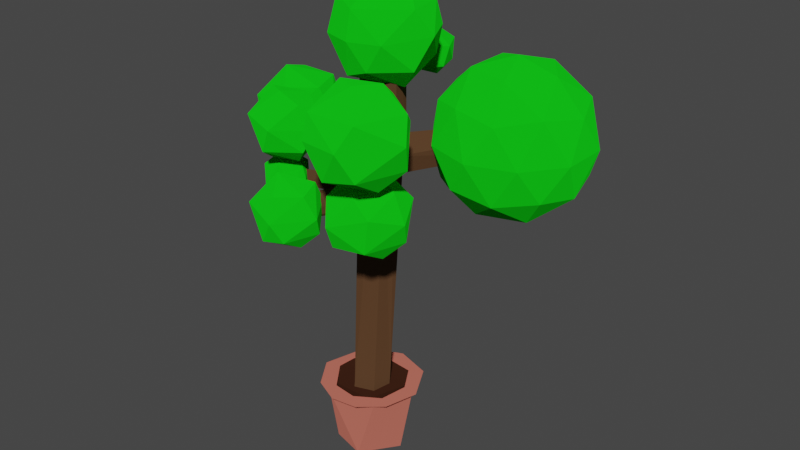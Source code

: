 # Source: bigtree.blend  (saved by Blender 2.82.7; exported with 4.5.12 LTS)
import bpy
from mathutils import Matrix  # noqa: F401  (used for matrix-valued properties, if any)

bpy.ops.wm.read_factory_settings(use_empty=True)
scene = bpy.context.scene
scene.name = 'Scene'

# ---- collections
col_collection = bpy.data.collections.new('Collection'); scene.collection.children.link(col_collection)

# ---- materials (node trees are filled in below, after node groups)
mat_bark = bpy.data.materials.new('Bark')
mat_bark.use_transparent_shadow = False
mat_pot = bpy.data.materials.new('Pot')
mat_pot.use_transparent_shadow = False
mat_dirt = bpy.data.materials.new('Dirt')
mat_dirt.use_transparent_shadow = False
mat_leaves = bpy.data.materials.new('Leaves')
mat_leaves.use_transparent_shadow = False

# ---- material node trees
mat_bark.use_nodes = True; mat_bark.node_tree.nodes.clear()
_N = mat_bark.node_tree.nodes; _L = mat_bark.node_tree.links
n0 = _N.new('ShaderNodeOutputMaterial'); n0.name = 'Material Output'; n0.location = (300, 300)
n1 = _N.new('ShaderNodeBsdfDiffuse'); n1.name = 'Diffuse BSDF'; n1.location = (10, 300)
n1.inputs[0].default_value = (0.09463, 0.04687, 0.02288, 1.0)
n1.inputs[1].default_value = 0.5
_L.new(n1.outputs[0], n0.inputs[0])
n0.is_active_output = True
mat_pot.use_nodes = True; mat_pot.node_tree.nodes.clear()
_N = mat_pot.node_tree.nodes; _L = mat_pot.node_tree.links
n0 = _N.new('ShaderNodeOutputMaterial'); n0.name = 'Material Output'; n0.location = (300, 300)
n1 = _N.new('ShaderNodeBsdfDiffuse'); n1.name = 'Diffuse BSDF'; n1.location = (10, 300)
n1.inputs[0].default_value = (0.4672, 0.1278, 0.09348, 1.0)
n1.inputs[1].default_value = 0.5
_L.new(n1.outputs[0], n0.inputs[0])
n0.is_active_output = True
mat_dirt.use_nodes = True; mat_dirt.node_tree.nodes.clear()
_N = mat_dirt.node_tree.nodes; _L = mat_dirt.node_tree.links
n0 = _N.new('ShaderNodeOutputMaterial'); n0.name = 'Material Output'; n0.location = (300, 300)
n1 = _N.new('ShaderNodeBsdfDiffuse'); n1.name = 'Diffuse BSDF'; n1.location = (10, 300)
n1.inputs[0].default_value = (0.03968, 0.01406, 0.007261, 1.0)
n1.inputs[1].default_value = 0.5
_L.new(n1.outputs[0], n0.inputs[0])
n0.is_active_output = True
mat_leaves.use_nodes = True; mat_leaves.node_tree.nodes.clear()
_N = mat_leaves.node_tree.nodes; _L = mat_leaves.node_tree.links
n0 = _N.new('ShaderNodeOutputMaterial'); n0.name = 'Material Output'; n0.location = (300, 300)
n1 = _N.new('ShaderNodeBsdfDiffuse'); n1.name = 'Diffuse BSDF'; n1.location = (10, 300)
n1.inputs[0].default_value = (0.005756, 0.5926, 0.0087, 1.0)
n1.inputs[1].default_value = 0.5
_L.new(n1.outputs[0], n0.inputs[0])
n0.is_active_output = True

# ---- world
world_world = bpy.data.worlds.new('World'); scene.world = world_world
world_world.use_nodes = True; world_world.node_tree.nodes.clear()
_N = world_world.node_tree.nodes; _L = world_world.node_tree.links
n0 = _N.new('ShaderNodeOutputWorld'); n0.name = 'World Output'; n0.location = (300, 300)
n1 = _N.new('ShaderNodeBackground'); n1.name = 'Background'; n1.location = (10, 300)
n1.inputs[0].default_value = (0.05088, 0.05088, 0.05088, 1.0)
_L.new(n1.outputs[0], n0.inputs[0])
n0.is_active_output = True
world_world.color = (0.05088, 0.05088, 0.05088)
world_world.use_sun_shadow = False
world_world.sun_shadow_jitter_overblur = 0.0

# ---- meshes
me_tree = bpy.data.meshes.new('Tree')
me_tree.from_pydata([(0.3151, -0.2728, 1.354), (-0.4341, 0.1468, 1.354), (0.03417, 0.4104, 1.354), (0.3923, 0.1641, 1.354), (-0.1273, -0.4215, 1.354), (0.759, -0.01017, 9.345), (0.4149, 0.6787, 9.345), (-0.03262, -0.1703, 9.345), (-0.1082, 0.4181, 9.345), (-0.1491, -0.1762, 5.812), (0.07393, -0.3146, 6.308), (0.2804, -0.3258, 5.713), (0.4089, -0.2584, 6.112), (-0.4114, -1.998, 5.906), (-0.5674, -1.936, 6.214), (-0.1355, -2.06, 6.347), (-0.08336, -2.092, 6.011), (0.6739, 0.03461, 6.842), (0.3256, 0.6066, 6.418), (0.6551, 0.2725, 6.399), (0.4926, 0.5895, 7.138), (2.424, 1.667, 7.249), (2.026, 2.118, 6.884), (2.111, 2.055, 7.312), (2.356, 1.711, 6.845), (-0.06409, 0.5013, 8.024), (-0.03355, 0.5184, 7.388), (-0.1643, 0.1441, 7.876), (0.2096, 0.6222, 7.704), (-1.385, 1.979, 8.325), (-1.718, 1.488, 8.444), (-1.523, 1.766, 8.7), (0.003896, -0.2185, 7.464), (0.6188, -0.16, 7.84), (0.5826, -0.1814, 7.14), (1.544, -1.759, 8.31), (1.214, -1.902, 7.882), (1.64, -1.725, 7.892), (1.129, -1.932, 8.193), (-0.0469, 0.5008, 6.916), (-0.1845, 0.2165, 7.359), (-0.01883, -0.2344, 6.672), (-0.2526, 0.2162, 6.531), (-0.1529, -0.09472, 7.279), (-1.896, -0.2916, 7.376), (-1.944, -0.01224, 6.966), (-1.948, 0.3087, 7.488), (-1.972, 0.3608, 7.132), (-0.7076, -0.2486, 7.148), (-1.084, -0.219, 7.268), (-0.8265, -0.2012, 6.834), (-1.222, -0.2493, 7.008), (-0.7591, -1.235, 7.346), (-1.113, -1.236, 7.466), (-0.867, -1.193, 7.031), (-1.248, -1.192, 7.151), (0.1989, -1.041, 5.934), (0.1852, -0.9769, 6.215), (0.149, -1.3, 6.156), (1.154, -1.202, 6.358), (1.088, -1.456, 6.378), (1.172, -1.317, 6.053), (-0.3085, -0.5795, 5.993), (-0.1833, -0.1316, 6.088), (-1.184, -1.293, 6.242), (-1.184, -0.9244, 6.294), (-1.184, -1.181, 6.554), (-0.6356, 1.245, 8.25), (-0.8134, 1.495, 8.204), (-0.6957, 1.336, 7.981), (0.01565, 2.038, 8.293), (-0.1369, 2.123, 8.466), (0.07663, 1.865, 8.529), (-2.209, 1.964, 8.044), (-1.725, 2.32, 7.905), (-1.536, 1.047, 8.869), (-2.207, 1.53, 8.869), (-1.955, 2.316, 8.869), (-1.47, 1.535, 9.24), (-1.609, 1.535, 7.674), (-1.542, 1.047, 8.044), (-0.8718, 1.53, 8.044), (-1.209, 1.749, 7.703), (-2.095, 1.556, 7.881), (-0.7171, 1.749, 8.499), (-1.076, 1.112, 8.457), (-1.793, 0.9676, 8.415), (-2.361, 1.749, 8.415), (-1.079, 2.377, 8.173), (-1.793, 2.531, 8.415), (-0.87, 1.964, 8.869), (-0.984, 1.556, 9.033), (-1.869, 1.749, 9.211), (-1.354, 2.32, 9.009), (0.1521, 2.002, 7.917), (-0.1338, 2.377, 8.074), (0.08881, 1.475, 8.6), (-0.3145, 2.415, 8.624), (0.2163, 2.488, 8.6), (0.5205, 1.935, 8.6), (-0.1043, 2.069, 8.986), (-0.04547, 1.587, 8.086), (0.4268, 1.858, 8.165), (-0.4523, 2.002, 8.089), (0.2611, 2.375, 8.165), (-0.4728, 1.733, 8.621), (-0.5525, 2.002, 8.409), (0.1635, 1.875, 8.933), (2.222, 1.896, 5.339), (3.472, 0.9882, 6.294), (1.744, 0.4268, 6.294), (0.6764, 1.896, 6.294), (1.744, 3.366, 6.294), (3.472, 2.805, 6.294), (2.699, 0.4268, 7.84), (0.9715, 0.9882, 7.84), (0.9715, 2.805, 7.84), (2.699, 3.366, 7.84), (3.767, 1.896, 7.84), (2.222, 1.896, 8.795), (1.941, 1.033, 5.597), (2.956, 1.363, 5.597), (2.676, 0.4988, 6.159), (3.691, 1.896, 6.159), (2.956, 2.43, 5.597), (1.313, 1.896, 5.597), (1.033, 1.033, 6.159), (1.941, 2.76, 5.597), (1.033, 2.76, 6.159), (2.676, 3.294, 6.159), (3.865, 1.363, 7.067), (3.865, 2.43, 7.067), (2.222, 0.1688, 7.067), (3.237, 0.4987, 7.067), (0.5786, 1.363, 7.067), (1.206, 0.4987, 7.067), (1.206, 3.294, 7.067), (0.5786, 2.43, 7.067), (3.237, 3.294, 7.067), (2.222, 3.624, 7.067), (3.411, 1.033, 7.975), (1.767, 0.4988, 7.975), (0.752, 1.896, 7.975), (1.767, 3.294, 7.975), (3.411, 2.76, 7.975), (2.502, 1.033, 8.537), (3.13, 1.896, 8.537), (1.487, 1.363, 8.537), (1.487, 2.43, 8.537), (2.502, 2.76, 8.537), (1.6, -1.965, 5.791), (0.7705, -1.936, 5.656), (0.4521, -1.171, 5.656), (1.134, -0.5524, 5.791), (1.88, -1.089, 5.791), (1.804, -1.334, 6.864), (1.215, -1.096, 7.121), (1.505, -1.334, 5.411), (1.06, -1.096, 5.379), (2.052, -1.334, 6.297), (1.717, -1.988, 6.524), (0.855, -2.204, 6.203), (0.2231, -1.334, 6.203), (0.855, -0.4643, 6.203), (0.6756, -1.965, 6.709), (0.3952, -1.089, 6.709), (1.141, -0.5524, 6.709), (1.717, -0.68, 6.524), (1.344, -1.968, 6.864), (0.7706, -1.334, 7.089), (0.08433, -2.551, 5.746), (-0.48, -2.555, 5.615), (-0.3086, -1.359, 5.746), (0.3212, -1.812, 5.746), (0.2731, -2.157, 6.635), (-0.5405, -2.019, 6.876), (0.004042, -2.019, 5.425), (-0.9348, -2.22, 5.746), (-0.3714, -1.817, 5.398), (-0.8276, -1.837, 5.592), (0.4665, -2.019, 6.173), (-0.06724, -2.754, 6.173), (-0.7382, -2.609, 6.4), (-0.7409, -1.42, 6.133), (-1.078, -2.019, 6.094), (-0.06724, -1.284, 6.173), (-0.9331, -1.812, 6.521), (-0.3033, -1.359, 6.521), (-0.1319, -2.555, 6.652), (0.02855, -1.579, 6.675), (-1.301, -0.7777, 6.006), (-0.7596, -1.139, 6.691), (-1.272, -1.074, 6.885), (-1.095, -1.203, 5.827), (-1.281, -1.647, 6.199), (-0.7399, -1.399, 6.178), (-1.608, -1.139, 6.021), (-0.9206, -0.7799, 6.095), (-0.663, -1.139, 6.383), (-1.704, -1.139, 6.329), (-1.447, -1.498, 6.617), (-1.627, -0.879, 6.534), (-1.087, -0.6311, 6.513), (-1.066, -1.5, 6.705), (-1.459, -0.5824, 6.791), (-2.404, -0.5862, 6.791), (-2.621, 0.06632, 6.632), (-1.993, 0.789, 6.652), (-1.171, 0.3179, 6.791), (-1.229, -0.1016, 7.875), (-2.143, -0.08536, 8.16), (-2.014, -0.1791, 6.367), (-1.557, 0.06632, 6.4), (-0.9935, 0.06632, 7.312), (-1.644, -0.8285, 7.312), (-2.461, -0.652, 7.589), (-2.531, 0.7392, 6.982), (-2.875, 0.06632, 7.215), (-1.644, 0.9611, 7.312), (-2.698, 0.3179, 7.736), (-1.722, -0.5862, 7.895), (-2.318, 0.6193, 7.923), (-1.557, 0.6852, 7.875), (-0.8383, -1.569, 8.318), (-0.9069, -2.031, 7.188), (-0.2732, -1.574, 7.188), (-0.5923, -1.367, 6.865), (-1.157, -1.55, 6.865), (-1.537, -1.569, 7.188), (-0.9701, -1.164, 6.838), (-1.293, -0.8275, 7.188), (-0.127, -1.367, 7.618), (-0.6652, -2.102, 7.701), (-1.339, -1.96, 7.847), (-1.681, -1.367, 7.538), (-0.4693, -0.7732, 7.309), (-1.144, -0.6274, 7.538), (-1.535, -1.159, 7.968), (-0.2715, -1.164, 7.968), (-0.3793, -1.55, 8.123), (-1.216, -1.367, 8.291), (-0.8561, -0.7696, 8.083), (1.944, -2.564, 7.533), (1.158, -2.568, 7.35), (1.397, -0.9016, 7.533), (2.274, -1.534, 7.533), (1.492, -2.102, 9.098), (1.833, -1.822, 7.085), (0.5246, -2.102, 7.533), (1.309, -1.541, 7.048), (0.6738, -1.568, 7.319), (2.477, -1.822, 8.128), (1.733, -2.845, 8.128), (0.7946, -2.656, 8.073), (0.7946, -0.9875, 8.073), (0.3244, -1.822, 8.017), (1.733, -0.798, 8.128), (1.938, -2.568, 8.613), (0.8569, -2.564, 8.613), (0.5269, -1.534, 8.613), (1.404, -0.9016, 8.613), (2.277, -1.541, 8.613), (1.75, -1.568, 9.06), (0.9687, -1.822, 9.06), (0.03434, -0.6176, 8.554), (0.1342, 1.325, 9.077), (0.3041, -0.8077, 9.937), (-0.6571, -0.1153, 9.937), (-0.2956, 1.013, 9.937), (1.26, -0.1075, 9.937), (0.3999, -0.1075, 10.47), (0.5969, -0.7136, 8.751), (1.257, -0.1153, 8.753), (0.7731, 0.2, 8.264), (-0.2937, 0.2, 8.384), (-0.6596, -0.1075, 8.753), (0.2001, 0.5075, 8.222), (-0.4772, 0.7647, 8.751), (0.8956, 1.013, 8.753), (1.479, 0.2, 9.406), (0.3, -0.9293, 9.345), (0.9638, -0.7136, 9.345), (-0.7741, -0.149, 9.345), (-0.3638, -0.7136, 9.345), (-0.3638, 1.114, 9.345), (-0.7741, 0.549, 9.345), (0.9638, 1.114, 9.345), (1.077, 0.7647, 9.939), (0.8937, 0.2, 10.31), (-0.1731, 0.2, 10.43), (0.5657, 1.018, 10.14), (0.3022, -0.2766, 1.223), (-0.4471, 0.143, 1.223), (0.02122, 0.4066, 1.223), (0.3794, 0.1603, 1.223), (-0.1402, -0.4253, 1.223)], [], [(28, 2, 1, 26), (11, 16, 13), (10, 14, 15), (9, 62, 63), (12, 57, 56), (11, 13, 9), (20, 21, 23), (17, 24, 21), (19, 24, 17), (20, 22, 18), (27, 30, 40), (40, 30, 29), (25, 31, 27), (33, 5, 7), (32, 36, 38), (33, 37, 34), (33, 38, 35), (34, 36, 32), (42, 47, 39), (50, 41, 48), (49, 48, 43), (42, 45, 47), (39, 47, 46), (49, 44, 51), (50, 54, 55), (57, 60, 59), (57, 15, 58), (58, 60, 57), (58, 15, 16), (59, 60, 61), (57, 59, 61), (58, 61, 60), (62, 14, 10), (10, 66, 64), (62, 65, 63), (63, 65, 66), (69, 70, 72), (67, 29, 31), (68, 29, 67), (68, 71, 69), (8, 7, 5, 6), (17, 3, 19), (9, 63, 41, 42, 1, 4), (18, 3, 2), (26, 1, 39), (39, 1, 42), (28, 6, 20, 18, 2), (11, 4, 0, 34, 12), (19, 3, 18), (9, 4, 11), (33, 34, 0, 3, 17, 5), (13, 16, 15, 14), (32, 10, 34), (10, 32, 41), (63, 10, 41), (57, 12, 10), (10, 15, 57), (10, 12, 34), (13, 14, 62, 9), (24, 19, 18, 22), (11, 12, 56), (16, 11, 56), (23, 21, 24, 22), (5, 17, 20), (20, 6, 5), (36, 37, 35, 38), (20, 17, 21), (20, 23, 22), (8, 27, 7), (25, 28, 67), (25, 27, 8), (28, 25, 6), (25, 8, 6), (29, 30, 31), (69, 28, 26), (26, 29, 69), (67, 28, 69), (31, 25, 67), (27, 31, 30), (26, 40, 29), (32, 33, 7), (43, 41, 32, 7), (33, 35, 37), (34, 37, 36), (33, 32, 38), (43, 40, 46), (39, 40, 26), (27, 40, 43, 7), (45, 44, 46, 47), (40, 39, 46), (55, 53, 49, 51), (48, 41, 43), (43, 44, 49), (42, 41, 45), (45, 41, 50), (43, 46, 44), (53, 55, 54, 52), (45, 50, 51), (51, 44, 45), (51, 50, 55), (52, 48, 49, 53), (54, 50, 48, 52), (72, 71, 68, 67), (16, 56, 58), (56, 57, 61), (58, 56, 61), (62, 10, 64), (10, 63, 66), (62, 64, 65), (64, 66, 65), (67, 69, 72), (68, 69, 29), (72, 70, 71), (69, 71, 70), (79, 83, 74), (79, 74, 82), (73, 83, 87), (74, 73, 89), (81, 84, 85), (75, 91, 78), (76, 75, 92), (77, 76, 92), (91, 93, 78), (91, 90, 93), (93, 92, 78), (93, 77, 92), (92, 75, 78), (84, 88, 90), (88, 93, 90), (89, 77, 93), (87, 76, 77), (86, 75, 76), (85, 91, 75), (85, 84, 91), (84, 90, 91), (88, 89, 93), (88, 74, 89), (89, 87, 77), (89, 73, 87), (87, 86, 76), (87, 83, 86), (83, 80, 86), (86, 85, 75), (86, 80, 85), (80, 81, 85), (81, 88, 84), (82, 74, 88), (74, 83, 73), (79, 80, 83), (81, 82, 88), (79, 82, 80), (82, 81, 80), (94, 101, 103), (94, 103, 95), (95, 103, 97), (102, 99, 96), (101, 96, 105), (95, 97, 98), (104, 98, 99), (96, 99, 107), (105, 96, 100), (97, 105, 100), (98, 97, 100), (99, 98, 107), (107, 98, 100), (100, 96, 107), (106, 105, 97), (104, 95, 98), (97, 103, 106), (106, 103, 105), (103, 101, 105), (101, 102, 96), (102, 104, 99), (94, 95, 104), (102, 94, 104), (94, 102, 101), (108, 121, 120), (109, 121, 123), (108, 120, 125), (108, 125, 127), (108, 127, 124), (109, 123, 130), (110, 122, 132), (111, 126, 134), (112, 128, 136), (113, 129, 138), (109, 130, 133), (110, 132, 135), (111, 134, 137), (112, 136, 139), (113, 138, 131), (114, 140, 145), (115, 141, 147), (116, 142, 148), (117, 143, 149), (118, 144, 146), (146, 149, 119), (146, 144, 149), (144, 117, 149), (149, 148, 119), (149, 143, 148), (143, 116, 148), (148, 147, 119), (148, 142, 147), (142, 115, 147), (147, 145, 119), (147, 141, 145), (141, 114, 145), (145, 146, 119), (145, 140, 146), (140, 118, 146), (131, 144, 118), (131, 138, 144), (138, 117, 144), (139, 143, 117), (139, 136, 143), (136, 116, 143), (137, 142, 116), (137, 134, 142), (134, 115, 142), (135, 141, 115), (135, 132, 141), (132, 114, 141), (133, 140, 114), (133, 130, 140), (130, 118, 140), (138, 139, 117), (138, 129, 139), (129, 112, 139), (136, 137, 116), (136, 128, 137), (128, 111, 137), (134, 135, 115), (134, 126, 135), (126, 110, 135), (132, 133, 114), (132, 122, 133), (122, 109, 133), (130, 131, 118), (130, 123, 131), (123, 113, 131), (124, 129, 113), (124, 127, 129), (127, 112, 129), (127, 128, 112), (127, 125, 128), (125, 111, 128), (125, 126, 111), (125, 120, 126), (120, 110, 126), (123, 124, 113), (123, 121, 124), (121, 108, 124), (120, 122, 110), (120, 121, 122), (121, 109, 122), (158, 157, 151), (150, 157, 154), (158, 151, 152), (150, 154, 159), (151, 150, 161), (152, 151, 162), (153, 152, 163), (154, 153, 167), (150, 159, 160), (154, 167, 159), (155, 167, 156), (167, 166, 156), (156, 166, 169), (166, 165, 169), (165, 164, 169), (169, 168, 156), (169, 164, 168), (168, 155, 156), (168, 160, 155), (159, 167, 155), (163, 165, 166), (162, 164, 165), (161, 168, 164), (159, 155, 160), (167, 163, 166), (167, 153, 163), (163, 162, 165), (163, 152, 162), (162, 161, 164), (162, 151, 161), (161, 160, 168), (161, 150, 160), (157, 153, 154), (157, 158, 153), (158, 152, 153), (151, 157, 150), (178, 176, 171), (170, 176, 173), (178, 171, 179), (170, 173, 180), (171, 170, 181), (172, 179, 183), (173, 172, 185), (170, 180, 181), (171, 181, 182), (172, 183, 185), (173, 185, 180), (174, 189, 175), (189, 187, 175), (187, 186, 175), (186, 182, 175), (175, 182, 188), (188, 174, 175), (180, 189, 174), (180, 185, 189), (185, 187, 189), (185, 183, 187), (183, 186, 187), (184, 182, 186), (181, 188, 182), (181, 174, 188), (181, 180, 174), (183, 184, 186), (183, 179, 184), (179, 177, 184), (184, 177, 182), (177, 171, 182), (176, 172, 173), (176, 178, 172), (178, 179, 172), (179, 171, 177), (171, 176, 170), (193, 196, 190), (190, 196, 201), (190, 201, 202), (197, 202, 198), (191, 202, 192), (202, 201, 192), (201, 200, 192), (192, 200, 203), (203, 191, 192), (198, 202, 191), (199, 200, 201), (194, 203, 200), (195, 191, 203), (195, 198, 191), (197, 190, 202), (201, 196, 199), (199, 194, 200), (199, 196, 194), (194, 195, 203), (195, 197, 198), (193, 190, 197), (193, 194, 196), (195, 193, 197), (193, 195, 194), (204, 212, 208), (211, 206, 207), (211, 207, 212), (204, 208, 213), (205, 204, 214), (206, 205, 217), (208, 207, 218), (204, 213, 214), (205, 214, 215), (207, 216, 218), (208, 218, 213), (209, 222, 210), (222, 221, 210), (221, 219, 210), (219, 215, 210), (210, 215, 220), (220, 209, 210), (213, 222, 209), (213, 218, 222), (218, 221, 222), (218, 216, 221), (216, 219, 221), (217, 215, 219), (214, 220, 215), (214, 209, 220), (214, 213, 209), (216, 217, 219), (216, 206, 217), (217, 205, 215), (212, 207, 208), (207, 206, 216), (206, 211, 205), (211, 204, 205), (211, 212, 204), (229, 226, 227), (225, 231, 232), (224, 232, 233), (232, 239, 223), (239, 241, 223), (239, 238, 241), (241, 240, 223), (241, 237, 240), (237, 233, 240), (240, 233, 223), (233, 232, 223), (231, 235, 238), (235, 241, 238), (236, 237, 241), (234, 233, 237), (232, 231, 239), (231, 238, 239), (235, 236, 241), (235, 230, 236), (236, 234, 237), (236, 230, 234), (230, 228, 234), (234, 228, 233), (228, 224, 233), (224, 225, 232), (225, 235, 231), (226, 229, 235), (229, 230, 235), (229, 227, 230), (227, 228, 230), (227, 224, 228), (225, 226, 235), (227, 226, 224), (226, 225, 224), (249, 247, 243), (242, 247, 245), (249, 243, 250), (242, 245, 251), (243, 242, 252), (244, 250, 254), (245, 244, 256), (242, 251, 252), (243, 252, 253), (244, 254, 256), (245, 256, 251), (261, 260, 262), (262, 263, 246), (262, 260, 263), (260, 259, 263), (259, 258, 263), (263, 258, 246), (258, 257, 246), (246, 257, 262), (257, 261, 262), (251, 256, 261), (256, 260, 261), (256, 254, 260), (254, 259, 260), (255, 258, 259), (253, 252, 258), (252, 257, 258), (252, 251, 257), (251, 261, 257), (254, 255, 259), (254, 250, 255), (250, 248, 255), (255, 253, 258), (255, 248, 253), (248, 243, 253), (247, 244, 245), (247, 249, 244), (249, 250, 244), (250, 243, 248), (243, 247, 242), (276, 273, 264), (276, 264, 274), (264, 271, 280), (265, 277, 284), (272, 279, 281), (264, 280, 283), (275, 282, 285), (278, 286, 279), (266, 269, 270), (267, 266, 289), (268, 267, 289), (269, 287, 288), (288, 290, 270), (288, 287, 290), (290, 289, 270), (290, 268, 289), (289, 266, 270), (270, 269, 288), (279, 287, 269), (279, 286, 287), (286, 290, 287), (265, 268, 290), (265, 284, 268), (285, 267, 268), (285, 282, 267), (283, 266, 267), (283, 280, 266), (281, 269, 266), (281, 279, 269), (286, 265, 290), (286, 278, 265), (284, 285, 268), (284, 277, 285), (277, 275, 285), (282, 283, 267), (282, 275, 283), (275, 264, 283), (280, 281, 266), (280, 271, 281), (271, 272, 281), (272, 278, 279), (273, 276, 278), (276, 265, 278), (276, 277, 265), (276, 274, 277), (274, 275, 277), (274, 264, 275), (272, 273, 278), (264, 273, 271), (273, 272, 271), (2, 293, 292, 1), (1, 292, 295, 4), (4, 295, 291, 0), (0, 291, 294, 3), (3, 294, 293, 2)])
me_tree.polygons.foreach_set('material_index', [0, 0, 0, 0, 0, 0, 0, 0, 0, 0, 0, 0, 0, 0, 0, 0, 0, 0, 0, 0, 0, 0, 0, 0, 0, 0, 0, 0, 0, 0, 0, 0, 0, 0, 0, 0, 0, 0, 0, 0, 0, 0, 0, 0, 0, 0, 0, 0, 0, 0, 0, 0, 0, 0, 0, 0, 0, 0, 0, 0, 0, 0, 0, 0, 0, 0, 0, 0, 0, 0, 0, 0, 0, 0, 0, 0, 0, 0, 0, 0, 0, 0, 0, 0, 0, 0, 0, 0, 0, 0, 0, 0, 0, 0, 0, 0, 0, 0, 0, 0, 0, 0, 0, 0, 0, 0, 0, 0, 0, 0, 0, 0, 0, 0, 3, 3, 3, 3, 3, 3, 3, 3, 3, 3, 3, 3, 3, 3, 3, 3, 3, 3, 3, 3, 3, 3, 3, 3, 3, 3, 3, 3, 3, 3, 3, 3, 3, 3, 3, 3, 3, 3, 3, 3, 3, 3, 3, 3, 3, 3, 3, 3, 3, 3, 3, 3, 3, 3, 3, 3, 3, 3, 3, 3, 3, 3, 3, 3, 3, 3, 3, 3, 3, 3, 3, 3, 3, 3, 3, 3, 3, 3, 3, 3, 3, 3, 3, 3, 3, 3, 3, 3, 3, 3, 3, 3, 3, 3, 3, 3, 3, 3, 3, 3, 3, 3, 3, 3, 3, 3, 3, 3, 3, 3, 3, 3, 3, 3, 3, 3, 3, 3, 3, 3, 3, 3, 3, 3, 3, 3, 3, 3, 3, 3, 3, 3, 3, 3, 3, 3, 3, 3, 3, 3, 3, 3, 3, 3, 3, 3, 3, 3, 3, 3, 3, 3, 3, 3, 3, 3, 3, 3, 3, 3, 3, 3, 3, 3, 3, 3, 3, 3, 3, 3, 3, 3, 3, 3, 3, 3, 3, 3, 3, 3, 3, 3, 3, 3, 3, 3, 3, 3, 3, 3, 3, 3, 3, 3, 3, 3, 3, 3, 3, 3, 3, 3, 3, 3, 3, 3, 3, 3, 3, 3, 3, 3, 3, 3, 3, 3, 3, 3, 3, 3, 3, 3, 3, 3, 3, 3, 3, 3, 3, 3, 3, 3, 3, 3, 3, 3, 3, 3, 3, 3, 3, 3, 3, 3, 3, 3, 3, 3, 3, 3, 3, 3, 3, 3, 3, 3, 3, 3, 3, 3, 3, 3, 3, 3, 3, 3, 3, 3, 3, 3, 3, 3, 3, 3, 3, 3, 3, 3, 3, 3, 3, 3, 3, 3, 3, 3, 3, 3, 3, 3, 3, 3, 3, 3, 3, 3, 3, 3, 3, 3, 3, 3, 3, 3, 3, 3, 3, 3, 3, 3, 3, 3, 3, 3, 3, 3, 3, 3, 3, 3, 3, 3, 3, 3, 3, 3, 3, 3, 3, 3, 3, 3, 3, 3, 3, 3, 3, 3, 3, 3, 3, 3, 3, 3, 3, 3, 3, 3, 3, 3, 3, 3, 3, 3, 3, 3, 3, 3, 3, 3, 3, 3, 3, 3, 3, 3, 3, 3, 3, 3, 3, 3, 3, 3, 3, 3, 3, 3, 3, 3, 3, 3, 3, 3, 3, 3, 3, 3, 3, 3, 3, 3, 3, 3, 3, 3, 0, 0, 0, 0, 0])
_uv = me_tree.uv_layers.new(name='UVMap')
_uv.uv.foreach_set('vector', [0.03472, 1.0, 0.01563, 1.0, 0.1951, 1.0, 0.1155, 1.0, 0.5221, 1.0, 0.5607, 1.0, 0.4272, 1.0, 0.4571, 1.0, 0.3557, 1.0, 0.5204, 1.0, 0.378, 1.0, 0.3478, 1.0, 0.351, 1.0, 0.5679, 1.0, 0.56, 1.0, 0.5771, 1.0, 0.5221, 1.0, 0.4272, 1.0, 0.378, 1.0, 0.9035, 1.0, 0.7519, 1.0, 0.8478, 1.0, 0.7271, 1.0, 0.7756, 1.0, 0.7519, 1.0, 0.7991, 1.0, 0.7756, 1.0, 0.7271, 1.0, 0.002395, 1.0, -0.05176, 1.0, 0.01413, 1.0, 0.2607, 1.0, 0.2598, 1.0, 0.2164, 1.0, 0.2164, 1.0, 0.2598, 1.0, 0.07138, 1.0, 0.1413, 1.0, 0.1548, 1.0, 0.2607, 1.0, 0.6077, 1.0, 0.6844, 1.0, 0.3832, 1.0, 0.4514, 1.0, 0.4937, 1.0, 0.4477, 1.0, 0.6077, 1.0, 0.6536, 1.0, 0.6074, 1.0, 0.6077, 1.0, 0.4477, 1.0, 0.6231, 1.0, 0.6074, 1.0, 0.4937, 1.0, 0.4514, 1.0, 0.2369, 1.0, 0.1553, 1.0, 0.1212, 1.0, 0.399, 1.0, 0.394, 1.0, 0.4286, 1.0, 0.4252, 1.0, 0.4286, 1.0, 0.3331, 1.0, 0.2369, 1.0, 0.306, 1.0, 0.1553, 1.0, 0.1212, 1.0, 0.1553, 1.0, 0.1844, 1.0, 0.4252, 1.0, 0.406, 1.0, 0.4212, 1.0, 0.399, 1.0, 0.3981, 1.0, 0.4112, 1.0, 0.56, 1.0, 0.5605, 1.0, 0.5605, 1.0, 0.56, 1.0, 0.5204, 1.0, 0.5726, 1.0, 0.5726, 1.0, 0.5605, 1.0, 0.56, 1.0, 0.5726, 1.0, 0.5204, 1.0, 0.5607, 1.0, 0.5605, 1.0, 0.5605, 1.0, 0.5775, 1.0, 0.56, 1.0, 0.5605, 1.0, 0.5775, 1.0, 0.5726, 1.0, 0.5775, 1.0, 0.5605, 1.0, 0.3478, 1.0, 0.3557, 1.0, 0.4571, 1.0, 0.4571, 1.0, 0.4011, 1.0, 0.343, 1.0, 0.3478, 1.0, 0.3537, 1.0, 0.351, 1.0, 0.351, 1.0, 0.3537, 1.0, 0.4011, 1.0, 0.04073, 1.0, 0.04615, 1.0, 0.06157, 1.0, 0.06275, 1.0, 0.07138, 1.0, 0.1548, 1.0, 0.03615, 1.0, 0.07138, 1.0, 0.06275, 1.0, 0.03615, 1.0, 0.03997, 1.0, 0.04073, 1.0, 0.0, 0.0, 0.0, 0.0, 0.0, 0.0, 0.0, 0.0, 0.7271, 1.0, 0.8127, 1.0, 0.7991, 1.0, 0.378, 1.0, 0.351, 1.0, 0.394, 1.0, 0.2369, 1.0, 0.1951, 1.0, 0.4534, 1.0, 0.9412, 1.0, 0.8127, 1.0, 0.977, 1.0, 0.1155, 1.0, 0.1951, 1.0, 0.1212, 1.0, 0.1212, 1.0, 0.1951, 1.0, 0.2369, 1.0, 0.03472, 1.0, 0.0314, 1.0, 0.002395, 1.0, 0.01413, 1.0, 0.01563, 1.0, 0.5221, 1.0, 0.4534, 1.0, 0.6379, 1.0, 0.6074, 1.0, 0.5679, 1.0, 0.7991, 1.0, 0.8127, 1.0, 0.9412, 1.0, 0.378, 1.0, 0.4534, 1.0, 0.5221, 1.0, 0.6077, 1.0, 0.6074, 1.0, 0.6379, 1.0, 0.8127, 1.0, 0.7271, 1.0, 0.6844, 1.0, 0.4272, 1.0, 0.5607, 1.0, 0.5204, 1.0, 0.3557, 1.0, 0.4514, 1.0, 0.4571, 1.0, 0.6074, 1.0, 0.4571, 1.0, 0.4514, 1.0, 0.394, 1.0, 0.351, 1.0, 0.4571, 1.0, 0.394, 1.0, 0.56, 1.0, 0.5679, 1.0, 0.4571, 1.0, 0.4571, 1.0, 0.5204, 1.0, 0.56, 1.0, 0.4571, 1.0, 0.5679, 1.0, 0.6074, 1.0, 0.4272, 1.0, 0.3557, 1.0, 0.3478, 1.0, 0.378, 1.0, 0.7756, 1.0, 0.7991, 1.0, 0.9412, 1.0, 0.9663, 1.0, 0.5221, 1.0, 0.5679, 1.0, 0.5771, 1.0, 0.5607, 1.0, 0.5221, 1.0, 0.5771, 1.0, 0.8478, 1.0, 0.7519, 1.0, 0.7756, 1.0, 0.9663, 1.0, 0.6844, 1.0, 0.7271, 1.0, 0.9035, 1.0, 0.9035, 1.0, 0.9478, 1.0, 0.6844, 1.0, 0.4937, 1.0, 0.6536, 1.0, 0.6231, 1.0, 0.4477, 1.0, 0.9035, 1.0, 0.7271, 1.0, 0.7519, 1.0, 0.002395, 1.0, 0.003112, 1.0, -0.05176, 1.0, 0.1714, 1.0, 0.2607, 1.0, 0.3832, 1.0, 0.1413, 1.0, 0.03472, 1.0, 0.06275, 1.0, 0.1413, 1.0, 0.2607, 1.0, 0.1714, 1.0, 0.03472, 1.0, 0.1413, 1.0, 0.0314, 1.0, 0.1413, 1.0, 0.1714, 1.0, 0.0314, 1.0, 0.07138, 1.0, 0.2598, 1.0, 0.1548, 1.0, 0.04073, 1.0, 0.03472, 1.0, 0.1155, 1.0, 0.1155, 1.0, 0.07138, 1.0, 0.04073, 1.0, 0.06275, 1.0, 0.03472, 1.0, 0.04073, 1.0, 0.1548, 1.0, 0.1413, 1.0, 0.06275, 1.0, 0.2607, 1.0, 0.1548, 1.0, 0.2598, 1.0, 0.1155, 1.0, 0.2164, 1.0, 0.07138, 1.0, 0.4514, 1.0, 0.6077, 1.0, 0.3832, 1.0, 0.3331, 1.0, 0.394, 1.0, 0.4514, 1.0, 0.3832, 1.0, 0.6077, 1.0, 0.6231, 1.0, 0.6536, 1.0, 0.6074, 1.0, 0.6536, 1.0, 0.4937, 1.0, 0.6077, 1.0, 0.4514, 1.0, 0.4477, 1.0, 0.3331, 1.0, 0.2164, 1.0, 0.1844, 1.0, 0.1212, 1.0, 0.2164, 1.0, 0.1155, 1.0, 0.2607, 1.0, 0.2164, 1.0, 0.3331, 1.0, 0.3832, 1.0, 0.306, 1.0, 0.406, 1.0, 0.1844, 1.0, 0.1553, 1.0, 0.2164, 1.0, 0.1212, 1.0, 0.1844, 1.0, 0.4112, 1.0, 0.4224, 1.0, 0.4252, 1.0, 0.4212, 1.0, 0.4286, 1.0, 0.394, 1.0, 0.3331, 1.0, 0.3331, 1.0, 0.406, 1.0, 0.4252, 1.0, 0.2369, 1.0, 0.394, 1.0, 0.306, 1.0, 0.306, 1.0, 0.394, 1.0, 0.399, 1.0, 0.3331, 1.0, 0.1844, 1.0, 0.406, 1.0, 0.4224, 1.0, 0.4112, 1.0, 0.3981, 1.0, 0.4271, 1.0, 0.306, 1.0, 0.399, 1.0, 0.4212, 1.0, 0.4212, 1.0, 0.406, 1.0, 0.306, 1.0, 0.4212, 1.0, 0.399, 1.0, 0.4112, 1.0, 0.4271, 1.0, 0.4286, 1.0, 0.4252, 1.0, 0.4224, 1.0, 0.3981, 1.0, 0.399, 1.0, 0.4286, 1.0, 0.4271, 1.0, 0.06157, 1.0, 0.03997, 1.0, 0.03615, 1.0, 0.06275, 1.0, 0.5607, 1.0, 0.5771, 1.0, 0.5726, 1.0, 0.5771, 1.0, 0.56, 1.0, 0.5775, 1.0, 0.5726, 1.0, 0.5771, 1.0, 0.5775, 1.0, 0.3478, 1.0, 0.4571, 1.0, 0.343, 1.0, 0.4571, 1.0, 0.351, 1.0, 0.4011, 1.0, 0.3478, 1.0, 0.343, 1.0, 0.3537, 1.0, 0.343, 1.0, 0.4011, 1.0, 0.3537, 1.0, 0.06275, 1.0, 0.04073, 1.0, 0.06157, 1.0, 0.03615, 1.0, 0.04073, 1.0, 0.07138, 1.0, 0.06157, 1.0, 0.04615, 1.0, 0.03997, 1.0, 0.04073, 1.0, 0.03997, 1.0, 0.04615, 1.0, 0.2727, 0.0, 0.2273, 0.07873, 0.3406, 0.1176, 0.4545, 0.0, 0.3867, 0.1176, 0.5, 0.07873, 0.2279, 0.1575, 0.1136, 0.1181, 0.1818, 0.2362, 0.3406, 0.1176, 0.2279, 0.1575, 0.3636, 0.2362, 0.6812, 0.1575, 0.6364, 0.2362, 0.7727, 0.2362, 0.8643, 0.3149, 0.7045, 0.3543, 0.7503, 0.4325, 1.0, 0.3149, 0.8643, 0.3149, 0.9545, 0.3937, 0.3188, 0.3149, 0.137, 0.3149, 0.1818, 0.3937, 0.5909, 0.3937, 0.4776, 0.3548, 0.5455, 0.4724, 0.5909, 0.3937, 0.5903, 0.3149, 0.4776, 0.3548, 0.4315, 0.3548, 0.3182, 0.3937, 0.3636, 0.4724, 0.4315, 0.3548, 0.3188, 0.3149, 0.3182, 0.3937, 0.9545, 0.3937, 0.8643, 0.3149, 0.8861, 0.4325, 0.6364, 0.2362, 0.4996, 0.1838, 0.5903, 0.3149, 0.4996, 0.1838, 0.4776, 0.3548, 0.5903, 0.3149, 0.3636, 0.2362, 0.3188, 0.3149, 0.4776, 0.3548, 0.1818, 0.2362, 0.137, 0.3149, 0.3188, 0.3149, 0.9091, 0.2362, 0.8643, 0.3149, 1.0, 0.3149, 0.7727, 0.2362, 0.7045, 0.3543, 0.8643, 0.3149, 0.7727, 0.2362, 0.6364, 0.2362, 0.7045, 0.3543, 0.6364, 0.2362, 0.5903, 0.3149, 0.7045, 0.3543, 0.4996, 0.1838, 0.3636, 0.2362, 0.4776, 0.3548, 0.4996, 0.1838, 0.3406, 0.1176, 0.3636, 0.2362, 0.3636, 0.2362, 0.1818, 0.2362, 0.3188, 0.3149, 0.3636, 0.2362, 0.2279, 0.1575, 0.1818, 0.2362, 0.1818, 0.2362, 0.04545, 0.2362, 0.137, 0.3149, 0.1818, 0.2362, 0.1136, 0.1181, 0.04545, 0.2362, 0.1136, 0.1181, 0.0, 0.1575, 0.04545, 0.2362, 0.9091, 0.2362, 0.7727, 0.2362, 0.8643, 0.3149, 0.9091, 0.2362, 0.863, 0.1575, 0.7727, 0.2362, 0.863, 0.1575, 0.6812, 0.1575, 0.7727, 0.2362, 0.6812, 0.1575, 0.4996, 0.1838, 0.6364, 0.2362, 0.5, 0.07873, 0.3867, 0.1176, 0.4996, 0.1838, 0.3406, 0.1176, 0.2273, 0.07873, 0.2279, 0.1575, 0.06787, 0.0399, 0.0, 0.1575, 0.1136, 0.1181, 0.6812, 0.1575, 0.6364, 0.07873, 0.4996, 0.1838, 0.8412, 0.0399, 0.7727, 0.07873, 0.863, 0.1575, 0.7727, 0.07873, 0.6812, 0.1575, 0.863, 0.1575, 0.09091, 0.0, 0.01519, 0.1311, 0.1361, 0.1168, 0.2727, 0.0, 0.1947, 0.1372, 0.3406, 0.1176, 0.3406, 0.1176, 0.1947, 0.1372, 0.3186, 0.2886, 0.6812, 0.1575, 0.6587, 0.2743, 0.8405, 0.2743, 0.8632, 0.1311, 0.8405, 0.2743, 0.9851, 0.289, 0.3406, 0.1176, 0.3186, 0.2886, 0.4768, 0.2743, 0.4994, 0.1575, 0.4768, 0.2743, 0.6587, 0.2743, 0.8405, 0.2743, 0.6587, 0.2743, 0.7273, 0.3937, 0.9851, 0.289, 0.8405, 0.2743, 0.9325, 0.4318, 0.3186, 0.2886, 0.1069, 0.289, 0.1818, 0.3937, 0.4768, 0.2743, 0.3186, 0.2886, 0.3513, 0.4125, 0.6587, 0.2743, 0.4768, 0.2743, 0.5909, 0.3937, 0.5909, 0.3937, 0.4768, 0.2743, 0.5224, 0.4325, 0.9325, 0.4318, 0.8405, 0.2743, 0.8636, 0.3937, 0.1818, 0.2362, 0.1069, 0.289, 0.3186, 0.2886, 0.4994, 0.1575, 0.3406, 0.1176, 0.4768, 0.2743, 0.3186, 0.2886, 0.1947, 0.1372, 0.1818, 0.2362, 0.1818, 0.2362, 0.1361, 0.1168, 0.1069, 0.289, 0.1361, 0.1168, 0.01519, 0.1311, 0.1069, 0.289, 0.8632, 0.1311, 0.6812, 0.1575, 0.8405, 0.2743, 0.6812, 0.1575, 0.4994, 0.1575, 0.6587, 0.2743, 0.4697, 0.02632, 0.3867, 0.1176, 0.4994, 0.1575, 0.6812, 0.1575, 0.6365, 0.05288, 0.4994, 0.1575, 0.7951, 0.0399, 0.6812, 0.1575, 0.8632, 0.1311, 0.8182, 0.0, 0.7727, 0.07873, 0.8636, 0.07873, 0.7273, 0.1575, 0.6818, 0.07873, 0.6364, 0.1575, 0.09091, 0.0, 0.04545, 0.07873, 0.1364, 0.07873, 0.2727, 0.0, 0.2273, 0.07873, 0.3182, 0.07873, 0.4545, 0.0, 0.4091, 0.07873, 0.5, 0.07873, 0.7273, 0.1575, 0.6364, 0.1575, 0.6818, 0.2362, 0.9091, 0.1575, 0.8182, 0.1575, 0.8636, 0.2362, 0.1818, 0.1575, 0.09091, 0.1575, 0.1364, 0.2362, 0.3636, 0.1575, 0.2727, 0.1575, 0.3182, 0.2362, 0.5455, 0.1575, 0.4545, 0.1575, 0.5, 0.2362, 0.7273, 0.1575, 0.6818, 0.2362, 0.7727, 0.2362, 0.9091, 0.1575, 0.8636, 0.2362, 0.9545, 0.2362, 0.1818, 0.1575, 0.1364, 0.2362, 0.2273, 0.2362, 0.3636, 0.1575, 0.3182, 0.2362, 0.4091, 0.2362, 0.5455, 0.1575, 0.5, 0.2362, 0.5909, 0.2362, 0.8182, 0.3149, 0.7273, 0.3149, 0.7727, 0.3937, 1.0, 0.3149, 0.9091, 0.3149, 0.9545, 0.3937, 0.2727, 0.3149, 0.1818, 0.3149, 0.2273, 0.3937, 0.4545, 0.3149, 0.3636, 0.3149, 0.4091, 0.3937, 0.6364, 0.3149, 0.5455, 0.3149, 0.5909, 0.3937, 0.5909, 0.3937, 0.5, 0.3937, 0.5455, 0.4724, 0.5909, 0.3937, 0.5455, 0.3149, 0.5, 0.3937, 0.5455, 0.3149, 0.4545, 0.3149, 0.5, 0.3937, 0.4091, 0.3937, 0.3182, 0.3937, 0.3636, 0.4724, 0.4091, 0.3937, 0.3636, 0.3149, 0.3182, 0.3937, 0.3636, 0.3149, 0.2727, 0.3149, 0.3182, 0.3937, 0.2273, 0.3937, 0.1364, 0.3937, 0.1818, 0.4724, 0.2273, 0.3937, 0.1818, 0.3149, 0.1364, 0.3937, 0.1818, 0.3149, 0.09091, 0.3149, 0.1364, 0.3937, 0.9545, 0.3937, 0.8636, 0.3937, 0.9091, 0.4724, 0.9545, 0.3937, 0.9091, 0.3149, 0.8636, 0.3937, 0.9091, 0.3149, 0.8182, 0.3149, 0.8636, 0.3937, 0.7727, 0.3937, 0.6818, 0.3937, 0.7273, 0.4724, 0.7727, 0.3937, 0.7273, 0.3149, 0.6818, 0.3937, 0.7273, 0.3149, 0.6364, 0.3149, 0.6818, 0.3937, 0.5909, 0.2362, 0.5455, 0.3149, 0.6364, 0.3149, 0.5909, 0.2362, 0.5, 0.2362, 0.5455, 0.3149, 0.5, 0.2362, 0.4545, 0.3149, 0.5455, 0.3149, 0.4091, 0.2362, 0.3636, 0.3149, 0.4545, 0.3149, 0.4091, 0.2362, 0.3182, 0.2362, 0.3636, 0.3149, 0.3182, 0.2362, 0.2727, 0.3149, 0.3636, 0.3149, 0.2273, 0.2362, 0.1818, 0.3149, 0.2727, 0.3149, 0.2273, 0.2362, 0.1364, 0.2362, 0.1818, 0.3149, 0.1364, 0.2362, 0.09091, 0.3149, 0.1818, 0.3149, 0.9545, 0.2362, 0.9091, 0.3149, 1.0, 0.3149, 0.9545, 0.2362, 0.8636, 0.2362, 0.9091, 0.3149, 0.8636, 0.2362, 0.8182, 0.3149, 0.9091, 0.3149, 0.7727, 0.2362, 0.7273, 0.3149, 0.8182, 0.3149, 0.7727, 0.2362, 0.6818, 0.2362, 0.7273, 0.3149, 0.6818, 0.2362, 0.6364, 0.3149, 0.7273, 0.3149, 0.5, 0.2362, 0.4091, 0.2362, 0.4545, 0.3149, 0.5, 0.2362, 0.4545, 0.1575, 0.4091, 0.2362, 0.4545, 0.1575, 0.3636, 0.1575, 0.4091, 0.2362, 0.3182, 0.2362, 0.2273, 0.2362, 0.2727, 0.3149, 0.3182, 0.2362, 0.2727, 0.1575, 0.2273, 0.2362, 0.2727, 0.1575, 0.1818, 0.1575, 0.2273, 0.2362, 0.1364, 0.2362, 0.04545, 0.2362, 0.09091, 0.3149, 0.1364, 0.2362, 0.09091, 0.1575, 0.04545, 0.2362, 0.09091, 0.1575, 0.0, 0.1575, 0.04545, 0.2362, 0.8636, 0.2362, 0.7727, 0.2362, 0.8182, 0.3149, 0.8636, 0.2362, 0.8182, 0.1575, 0.7727, 0.2362, 0.8182, 0.1575, 0.7273, 0.1575, 0.7727, 0.2362, 0.6818, 0.2362, 0.5909, 0.2362, 0.6364, 0.3149, 0.6818, 0.2362, 0.6364, 0.1575, 0.5909, 0.2362, 0.6364, 0.1575, 0.5455, 0.1575, 0.5909, 0.2362, 0.5, 0.07873, 0.4545, 0.1575, 0.5455, 0.1575, 0.5, 0.07873, 0.4091, 0.07873, 0.4545, 0.1575, 0.4091, 0.07873, 0.3636, 0.1575, 0.4545, 0.1575, 0.3182, 0.07873, 0.2727, 0.1575, 0.3636, 0.1575, 0.3182, 0.07873, 0.2273, 0.07873, 0.2727, 0.1575, 0.2273, 0.07873, 0.1818, 0.1575, 0.2727, 0.1575, 0.1364, 0.07873, 0.09091, 0.1575, 0.1818, 0.1575, 0.1364, 0.07873, 0.04545, 0.07873, 0.09091, 0.1575, 0.04545, 0.07873, 0.0, 0.1575, 0.09091, 0.1575, 0.6364, 0.1575, 0.5909, 0.07873, 0.5455, 0.1575, 0.6364, 0.1575, 0.6818, 0.07873, 0.5909, 0.07873, 0.6818, 0.07873, 0.6364, 0.0, 0.5909, 0.07873, 0.8636, 0.07873, 0.8182, 0.1575, 0.9091, 0.1575, 0.8636, 0.07873, 0.7727, 0.07873, 0.8182, 0.1575, 0.7727, 0.07873, 0.7273, 0.1575, 0.8182, 0.1575, 0.8182, 0.0, 0.7727, 0.07873, 0.8861, 0.1176, 0.7733, 0.1575, 0.6364, 0.07873, 0.5915, 0.1575, 0.09091, 0.0, 0.04572, 0.1309, 0.1969, 0.1309, 0.7733, 0.1575, 0.5915, 0.1575, 0.6364, 0.2362, 0.8861, 0.1176, 0.7733, 0.1575, 0.9091, 0.2362, 0.1969, 0.1309, 0.04572, 0.1309, 0.1818, 0.2362, 0.4097, 0.1575, 0.2275, 0.1309, 0.3636, 0.2362, 0.5915, 0.1575, 0.4097, 0.1575, 0.5227, 0.2756, 0.7733, 0.1575, 0.6364, 0.2362, 0.75, 0.2756, 0.5915, 0.1575, 0.5227, 0.2756, 0.6364, 0.2362, 0.6133, 0.3548, 0.5227, 0.2756, 0.5224, 0.4325, 0.5227, 0.2756, 0.4085, 0.3149, 0.5224, 0.4325, 0.3867, 0.4325, 0.4085, 0.3149, 0.3182, 0.3937, 0.4085, 0.3149, 0.2267, 0.3149, 0.3182, 0.3937, 0.2267, 0.3149, 0.09091, 0.3149, 0.1818, 0.3937, 0.9545, 0.3937, 0.8412, 0.3548, 0.9091, 0.4724, 0.9545, 0.3937, 0.9539, 0.3149, 0.8412, 0.3548, 0.7951, 0.3548, 0.6594, 0.3548, 0.7273, 0.4724, 0.7951, 0.3548, 0.75, 0.2756, 0.6594, 0.3548, 0.6364, 0.2362, 0.5227, 0.2756, 0.6594, 0.3548, 0.3636, 0.2362, 0.2267, 0.3149, 0.4085, 0.3149, 0.1818, 0.2362, 0.09091, 0.3149, 0.2267, 0.3149, 0.9091, 0.2362, 0.8412, 0.3548, 0.9539, 0.3149, 0.6364, 0.2362, 0.6594, 0.3548, 0.75, 0.2756, 0.5227, 0.2756, 0.3636, 0.2362, 0.4085, 0.3149, 0.5227, 0.2756, 0.4097, 0.1575, 0.3636, 0.2362, 0.3636, 0.2362, 0.1818, 0.2362, 0.2267, 0.3149, 0.3636, 0.2362, 0.2275, 0.1309, 0.1818, 0.2362, 0.1818, 0.2362, 0.04545, 0.2362, 0.09091, 0.3149, 0.1818, 0.2362, 0.04572, 0.1309, 0.04545, 0.2362, 0.9091, 0.2362, 0.75, 0.2756, 0.8412, 0.3548, 0.9091, 0.2362, 0.7733, 0.1575, 0.75, 0.2756, 0.5, 0.07873, 0.4097, 0.1575, 0.5915, 0.1575, 0.5, 0.07873, 0.4315, 0.0399, 0.4097, 0.1575, 0.2958, 0.0399, 0.2275, 0.1309, 0.4097, 0.1575, 0.8861, 0.1176, 0.7727, 0.07873, 0.7733, 0.1575, 0.8182, 0.0, 0.7727, 0.07873, 0.8861, 0.1176, 0.7733, 0.1575, 0.6364, 0.07873, 0.5915, 0.1575, 0.09091, 0.0, 0.02304, 0.1176, 0.1364, 0.07873, 0.7733, 0.1575, 0.5915, 0.1575, 0.6364, 0.2362, 0.8861, 0.1176, 0.7733, 0.1575, 0.8182, 0.2362, 0.4097, 0.1575, 0.25, 0.1181, 0.3182, 0.2362, 0.5915, 0.1575, 0.4097, 0.1575, 0.4545, 0.2362, 0.7733, 0.1575, 0.6364, 0.2362, 0.8182, 0.2362, 0.8861, 0.1176, 0.8182, 0.2362, 0.9541, 0.2886, 0.4097, 0.1575, 0.3182, 0.2362, 0.4545, 0.2362, 0.5915, 0.1575, 0.4545, 0.2362, 0.6364, 0.2362, 0.6133, 0.3548, 0.5227, 0.3543, 0.5455, 0.4724, 0.4091, 0.3937, 0.4085, 0.3149, 0.3406, 0.4325, 0.4085, 0.3149, 0.2267, 0.3149, 0.3406, 0.4325, 0.2267, 0.3149, 0.07572, 0.2886, 0.182, 0.4195, 0.9243, 0.4461, 0.9541, 0.2886, 0.8412, 0.3548, 0.7951, 0.3548, 0.6821, 0.3415, 0.7273, 0.4724, 0.6364, 0.2362, 0.5227, 0.3543, 0.6821, 0.3415, 0.6364, 0.2362, 0.4545, 0.2362, 0.5227, 0.3543, 0.4545, 0.2362, 0.4085, 0.3149, 0.5227, 0.3543, 0.4545, 0.2362, 0.3182, 0.2362, 0.4085, 0.3149, 0.3182, 0.2362, 0.2267, 0.3149, 0.4085, 0.3149, 0.1818, 0.2362, 0.07572, 0.2886, 0.2267, 0.3149, 0.8182, 0.2362, 0.8412, 0.3548, 0.9541, 0.2886, 0.8182, 0.2362, 0.6821, 0.3415, 0.8412, 0.3548, 0.8182, 0.2362, 0.6364, 0.2362, 0.6821, 0.3415, 0.3182, 0.2362, 0.1818, 0.2362, 0.2267, 0.3149, 0.3182, 0.2362, 0.25, 0.1181, 0.1818, 0.2362, 0.25, 0.1181, 0.1357, 0.1575, 0.1818, 0.2362, 0.1818, 0.2362, 0.1357, 0.1575, 0.07572, 0.2886, 0.1357, 0.1575, 0.02304, 0.1176, 0.07572, 0.2886, 0.5, 0.07873, 0.4097, 0.1575, 0.5915, 0.1575, 0.5, 0.07873, 0.4315, 0.0399, 0.4097, 0.1575, 0.2958, 0.0399, 0.25, 0.1181, 0.4097, 0.1575, 0.1364, 0.07873, 0.02304, 0.1176, 0.1357, 0.1575, 0.8861, 0.1176, 0.7727, 0.07873, 0.7733, 0.1575, 0.2727, 0.0, 0.1947, 0.1372, 0.3406, 0.1176, 0.3406, 0.1176, 0.1947, 0.1372, 0.2567, 0.289, 0.3406, 0.1176, 0.2567, 0.289, 0.4322, 0.2743, 0.4994, 0.1575, 0.4322, 0.2743, 0.6364, 0.2362, 0.6235, 0.3352, 0.4322, 0.2743, 0.522, 0.4318, 0.4322, 0.2743, 0.2567, 0.289, 0.3636, 0.3937, 0.2567, 0.289, 0.09091, 0.3149, 0.1941, 0.4125, 0.9321, 0.4325, 0.9539, 0.3149, 0.8412, 0.3548, 0.7951, 0.3548, 0.6821, 0.3555, 0.7273, 0.4724, 0.6364, 0.2362, 0.4322, 0.2743, 0.6235, 0.3352, 0.1818, 0.2362, 0.09091, 0.3149, 0.2567, 0.289, 0.8868, 0.1981, 0.8412, 0.3548, 0.9539, 0.3149, 0.7113, 0.1833, 0.6235, 0.3352, 0.8412, 0.3548, 0.7113, 0.1833, 0.6364, 0.2362, 0.6235, 0.3352, 0.4994, 0.1575, 0.3406, 0.1176, 0.4322, 0.2743, 0.2567, 0.289, 0.1947, 0.1372, 0.1818, 0.2362, 0.1818, 0.2362, 0.02345, 0.1981, 0.09091, 0.3149, 0.1818, 0.2362, 0.1361, 0.1168, 0.02345, 0.1981, 0.8868, 0.1981, 0.7113, 0.1833, 0.8412, 0.3548, 0.7113, 0.1833, 0.4994, 0.1575, 0.6364, 0.2362, 0.478, 0.04062, 0.3867, 0.1176, 0.4994, 0.1575, 0.06787, 0.0399, 0.02345, 0.1981, 0.1361, 0.1168, 0.7113, 0.1833, 0.6364, 0.07873, 0.4994, 0.1575, 0.8059, 0.05993, 0.7113, 0.1833, 0.8868, 0.1981, 0.7733, 0.1575, 0.6364, 0.07873, 0.5915, 0.1575, 0.2727, 0.0, 0.2049, 0.1176, 0.3787, 0.1309, 0.4545, 0.0, 0.4094, 0.1309, 0.5, 0.07873, 0.7733, 0.1575, 0.5915, 0.1575, 0.6364, 0.2362, 0.9091, 0.1575, 0.7733, 0.1575, 0.8182, 0.2362, 0.1588, 0.1176, 0.04607, 0.1575, 0.1818, 0.2362, 0.5915, 0.1575, 0.4094, 0.1309, 0.4545, 0.2362, 0.7733, 0.1575, 0.6364, 0.2362, 0.8182, 0.2362, 0.9091, 0.1575, 0.8182, 0.2362, 0.9541, 0.2886, 0.3787, 0.1309, 0.2955, 0.1968, 0.4545, 0.2362, 0.5915, 0.1575, 0.4545, 0.2362, 0.6364, 0.2362, 0.6133, 0.3548, 0.5003, 0.3415, 0.5455, 0.4724, 0.4315, 0.3548, 0.3409, 0.3543, 0.3636, 0.4724, 0.2273, 0.3937, 0.2267, 0.3149, 0.1588, 0.4325, 0.2267, 0.3149, 0.07572, 0.2886, 0.1588, 0.4325, 0.9321, 0.4325, 0.9541, 0.2886, 0.8412, 0.3548, 0.7951, 0.3548, 0.6821, 0.3415, 0.7273, 0.4724, 0.6364, 0.2362, 0.5003, 0.3415, 0.6821, 0.3415, 0.6364, 0.2362, 0.4545, 0.2362, 0.5003, 0.3415, 0.4545, 0.2362, 0.3409, 0.3543, 0.5003, 0.3415, 0.4545, 0.2362, 0.2955, 0.1968, 0.3409, 0.3543, 0.2955, 0.1968, 0.2267, 0.3149, 0.3409, 0.3543, 0.1818, 0.2362, 0.07572, 0.2886, 0.2267, 0.3149, 0.8182, 0.2362, 0.8412, 0.3548, 0.9541, 0.2886, 0.8182, 0.2362, 0.6821, 0.3415, 0.8412, 0.3548, 0.8182, 0.2362, 0.6364, 0.2362, 0.6821, 0.3415, 0.2955, 0.1968, 0.1818, 0.2362, 0.2267, 0.3149, 0.2955, 0.1968, 0.1588, 0.1176, 0.1818, 0.2362, 0.1818, 0.2362, 0.04607, 0.1575, 0.07572, 0.2886, 0.5, 0.07873, 0.4094, 0.1309, 0.5915, 0.1575, 0.3787, 0.1309, 0.2049, 0.1176, 0.2955, 0.1968, 0.1588, 0.1176, 0.06787, 0.0399, 0.04607, 0.1575, 0.8412, 0.0399, 0.7733, 0.1575, 0.9091, 0.1575, 0.8412, 0.0399, 0.7727, 0.07873, 0.7733, 0.1575, 0.8182, 0.0, 0.7727, 0.07873, 0.8636, 0.07873, 0.6812, 0.1575, 0.6364, 0.2362, 0.8183, 0.262, 0.863, 0.1575, 0.8183, 0.262, 0.9541, 0.2886, 0.8183, 0.262, 0.7045, 0.3543, 0.7503, 0.4325, 0.5909, 0.3937, 0.4391, 0.3412, 0.5455, 0.4724, 0.5909, 0.3937, 0.5903, 0.3149, 0.4391, 0.3412, 0.4087, 0.3412, 0.3182, 0.3937, 0.3636, 0.4724, 0.4391, 0.3412, 0.2267, 0.3149, 0.3182, 0.3937, 0.2267, 0.3149, 0.07572, 0.2886, 0.1818, 0.3937, 0.9545, 0.3937, 0.9541, 0.2886, 0.8861, 0.4325, 0.9541, 0.2886, 0.8183, 0.262, 0.8861, 0.4325, 0.6364, 0.2362, 0.4996, 0.1838, 0.5903, 0.3149, 0.4996, 0.1838, 0.4391, 0.3412, 0.5903, 0.3149, 0.3636, 0.2362, 0.2267, 0.3149, 0.4391, 0.3412, 0.1818, 0.2362, 0.07572, 0.2886, 0.2267, 0.3149, 0.8183, 0.262, 0.6364, 0.2362, 0.7045, 0.3543, 0.6364, 0.2362, 0.5903, 0.3149, 0.7045, 0.3543, 0.4996, 0.1838, 0.3636, 0.2362, 0.4391, 0.3412, 0.4996, 0.1838, 0.3176, 0.1575, 0.3636, 0.2362, 0.3636, 0.2362, 0.1818, 0.2362, 0.2267, 0.3149, 0.3636, 0.2362, 0.3176, 0.1575, 0.1818, 0.2362, 0.3176, 0.1575, 0.1357, 0.1575, 0.1818, 0.2362, 0.1818, 0.2362, 0.1357, 0.1575, 0.07572, 0.2886, 0.1357, 0.1575, 0.0, 0.1575, 0.07572, 0.2886, 0.863, 0.1575, 0.6812, 0.1575, 0.8183, 0.262, 0.6812, 0.1575, 0.4996, 0.1838, 0.6364, 0.2362, 0.5, 0.07873, 0.4315, 0.0399, 0.4996, 0.1838, 0.4315, 0.0399, 0.3176, 0.1575, 0.4996, 0.1838, 0.2958, 0.0399, 0.2273, 0.07873, 0.3176, 0.1575, 0.2273, 0.07873, 0.1357, 0.1575, 0.3176, 0.1575, 0.09091, 0.07873, 0.0, 0.1575, 0.1357, 0.1575, 0.6812, 0.1575, 0.6364, 0.07873, 0.4996, 0.1838, 0.8636, 0.07873, 0.7727, 0.07873, 0.863, 0.1575, 0.7727, 0.07873, 0.6812, 0.1575, 0.863, 0.1575, 0.8182, 0.0, 0.7727, 0.07873, 0.8861, 0.1176, 0.7733, 0.1575, 0.6364, 0.07873, 0.5915, 0.1575, 0.09091, 0.0, 0.02304, 0.1176, 0.1364, 0.07873, 0.7733, 0.1575, 0.5915, 0.1575, 0.6364, 0.2362, 0.8861, 0.1176, 0.7733, 0.1575, 0.8182, 0.2362, 0.4097, 0.1575, 0.25, 0.1181, 0.3182, 0.2362, 0.5915, 0.1575, 0.4097, 0.1575, 0.4545, 0.2362, 0.7733, 0.1575, 0.6364, 0.2362, 0.8182, 0.2362, 0.8861, 0.1176, 0.8182, 0.2362, 0.9545, 0.2362, 0.4097, 0.1575, 0.3182, 0.2362, 0.4545, 0.2362, 0.5915, 0.1575, 0.4545, 0.2362, 0.6364, 0.2362, 0.5903, 0.3149, 0.4085, 0.3149, 0.5455, 0.3937, 0.4091, 0.3937, 0.3182, 0.3937, 0.3636, 0.4724, 0.4091, 0.3937, 0.4085, 0.3149, 0.3182, 0.3937, 0.4085, 0.3149, 0.2267, 0.3149, 0.3182, 0.3937, 0.2267, 0.3149, 0.09091, 0.3149, 0.1818, 0.3937, 0.9545, 0.3937, 0.9539, 0.3149, 0.8861, 0.4325, 0.9539, 0.3149, 0.7721, 0.3149, 0.8861, 0.4325, 0.7503, 0.4325, 0.7721, 0.3149, 0.6818, 0.3937, 0.7721, 0.3149, 0.5903, 0.3149, 0.6818, 0.3937, 0.6364, 0.2362, 0.4545, 0.2362, 0.5903, 0.3149, 0.4545, 0.2362, 0.4085, 0.3149, 0.5903, 0.3149, 0.4545, 0.2362, 0.3182, 0.2362, 0.4085, 0.3149, 0.3182, 0.2362, 0.2267, 0.3149, 0.4085, 0.3149, 0.1818, 0.2362, 0.09091, 0.3149, 0.2267, 0.3149, 0.9545, 0.2362, 0.8182, 0.2362, 0.9539, 0.3149, 0.8182, 0.2362, 0.7721, 0.3149, 0.9539, 0.3149, 0.8182, 0.2362, 0.6364, 0.2362, 0.7721, 0.3149, 0.6364, 0.2362, 0.5903, 0.3149, 0.7721, 0.3149, 0.3182, 0.2362, 0.1818, 0.2362, 0.2267, 0.3149, 0.3182, 0.2362, 0.25, 0.1181, 0.1818, 0.2362, 0.25, 0.1181, 0.1357, 0.1575, 0.1818, 0.2362, 0.1818, 0.2362, 0.04545, 0.2362, 0.09091, 0.3149, 0.1818, 0.2362, 0.1357, 0.1575, 0.04545, 0.2362, 0.1357, 0.1575, 0.02304, 0.1176, 0.04545, 0.2362, 0.5, 0.07873, 0.4097, 0.1575, 0.5915, 0.1575, 0.5, 0.07873, 0.4315, 0.0399, 0.4097, 0.1575, 0.2958, 0.0399, 0.25, 0.1181, 0.4097, 0.1575, 0.1364, 0.07873, 0.02304, 0.1176, 0.1357, 0.1575, 0.8861, 0.1176, 0.7727, 0.07873, 0.7733, 0.1575, 0.8182, 0.0, 0.7727, 0.07873, 0.8861, 0.1176, 0.09091, 0.0, 0.02304, 0.1176, 0.1364, 0.07873, 0.8861, 0.1176, 0.8182, 0.1575, 0.8636, 0.2362, 0.3867, 0.1974, 0.2727, 0.1575, 0.3182, 0.2362, 0.6812, 0.1575, 0.6364, 0.2362, 0.7727, 0.2362, 0.8861, 0.1176, 0.8636, 0.2362, 0.9545, 0.2362, 0.1357, 0.1575, 0.1364, 0.2362, 0.2273, 0.2362, 0.4994, 0.1575, 0.5, 0.2362, 0.6364, 0.2362, 0.8643, 0.3149, 0.6824, 0.3149, 0.7503, 0.4325, 1.0, 0.3149, 0.8643, 0.3149, 0.9545, 0.3937, 0.3188, 0.3149, 0.137, 0.3149, 0.1818, 0.3937, 0.6824, 0.3149, 0.5455, 0.3149, 0.5909, 0.3937, 0.5909, 0.3937, 0.4776, 0.3548, 0.5455, 0.4724, 0.5909, 0.3937, 0.5455, 0.3149, 0.4776, 0.3548, 0.4315, 0.3548, 0.3182, 0.3937, 0.3636, 0.4724, 0.4315, 0.3548, 0.3188, 0.3149, 0.3182, 0.3937, 0.9545, 0.3937, 0.8643, 0.3149, 0.8861, 0.4325, 0.7503, 0.4325, 0.6824, 0.3149, 0.6818, 0.3937, 0.6364, 0.2362, 0.5455, 0.3149, 0.6824, 0.3149, 0.6364, 0.2362, 0.5, 0.2362, 0.5455, 0.3149, 0.5, 0.2362, 0.4776, 0.3548, 0.5455, 0.3149, 0.3867, 0.1974, 0.3188, 0.3149, 0.4776, 0.3548, 0.3867, 0.1974, 0.3182, 0.2362, 0.3188, 0.3149, 0.2273, 0.2362, 0.137, 0.3149, 0.3188, 0.3149, 0.2273, 0.2362, 0.1364, 0.2362, 0.137, 0.3149, 0.9545, 0.2362, 0.8643, 0.3149, 1.0, 0.3149, 0.9545, 0.2362, 0.8636, 0.2362, 0.8643, 0.3149, 0.7727, 0.2362, 0.6824, 0.3149, 0.8643, 0.3149, 0.7727, 0.2362, 0.6364, 0.2362, 0.6824, 0.3149, 0.5, 0.2362, 0.3867, 0.1974, 0.4776, 0.3548, 0.5, 0.2362, 0.4994, 0.1575, 0.3867, 0.1974, 0.3182, 0.2362, 0.2273, 0.2362, 0.3188, 0.3149, 0.3182, 0.2362, 0.2727, 0.1575, 0.2273, 0.2362, 0.2727, 0.1575, 0.1357, 0.1575, 0.2273, 0.2362, 0.1364, 0.2362, 0.04545, 0.2362, 0.137, 0.3149, 0.1364, 0.2362, 0.1357, 0.1575, 0.04545, 0.2362, 0.1357, 0.1575, 0.02304, 0.1176, 0.04545, 0.2362, 0.8636, 0.2362, 0.7727, 0.2362, 0.8643, 0.3149, 0.8636, 0.2362, 0.8182, 0.1575, 0.7727, 0.2362, 0.8182, 0.1575, 0.6812, 0.1575, 0.7727, 0.2362, 0.6812, 0.1575, 0.4994, 0.1575, 0.6364, 0.2362, 0.5, 0.07873, 0.4315, 0.0399, 0.4994, 0.1575, 0.4315, 0.0399, 0.3867, 0.1974, 0.4994, 0.1575, 0.2958, 0.0399, 0.2727, 0.1575, 0.3867, 0.1974, 0.2958, 0.0399, 0.2273, 0.07873, 0.2727, 0.1575, 0.2273, 0.07873, 0.1357, 0.1575, 0.2727, 0.1575, 0.1364, 0.07873, 0.02304, 0.1176, 0.1357, 0.1575, 0.6812, 0.1575, 0.6364, 0.07873, 0.4994, 0.1575, 0.8861, 0.1176, 0.7727, 0.07873, 0.8182, 0.1575, 0.7727, 0.07873, 0.6812, 0.1575, 0.8182, 0.1575, 0.01563, 1.0, 0.01563, 1.0, 0.1951, 1.0, 0.1951, 1.0, 0.1951, 1.0, 0.1951, 1.0, 0.4534, 1.0, 0.4534, 1.0, 0.4534, 1.0, 0.4534, 1.0, 0.6379, 1.0, 0.6379, 1.0, 0.6379, 1.0, 0.6379, 1.0, 0.8127, 1.0, 0.0, 0.0, 0.0, 0.0, 0.0, 0.0, 0.977, 1.0, 0.01563, 1.0])
me_tree.materials.append(mat_bark)
me_tree.materials.append(mat_pot)
me_tree.materials.append(mat_dirt)
me_tree.materials.append(mat_leaves)
me_tree.use_remesh_fix_poles = True
me_tree.use_remesh_preserve_attributes = False
me_tree.use_mirror_vertex_groups = False
me_tree.update()
me_pot = bpy.data.meshes.new('Pot')
me_pot.from_pydata([(0.3013, 0.7141, -0.211), (-0.1676, 0.9962, 1.289), (0.5126, 0.8873, 1.289), (0.8102, 0.02424, -0.2115), (1.028, 0.1708, 1.289), (0.236, -0.7622, -0.2113), (0.7162, -0.7561, 1.289), (-0.3319, -1.0, 1.289), (-0.5423, -0.5485, -0.211), (-0.7538, -0.01997, -0.2108), (-1.018, -0.173, 1.289), (-0.7672, 0.67, 1.289), (-0.4995, 0.6138, -0.2112), (-0.3237, 0.7874, 1.322), (0.4813, 0.7057, 1.324), (0.8222, 0.1536, 1.323), (0.713, -0.4764, 1.324), (0.1728, -0.8184, 1.324), (-0.371, -0.7567, 1.327), (-0.783, 0.2839, 1.328), (-0.828, -0.1447, 1.323), (-0.127, -1.164, 1.318), (1.172, 0.1139, 1.313), (-0.06206, 1.164, 1.31), (-1.161, -0.233, 1.315), (-0.7252, -0.8909, 1.314), (-0.8649, 0.7979, 1.317), (0.9697, -0.6456, 1.316), (0.7491, 0.9055, 1.315), (0.4597, -1.068, 1.307), (0.4073, -0.5693, 1.222), (0.68, 0.3039, 1.218), (-0.5599, -0.5981, 1.246), (-0.08328, 0.6796, 1.222), (-0.6919, 0.2087, 1.221), (0.3022, -0.2766, 1.223), (-0.4471, 0.143, 1.223), (0.02122, 0.4066, 1.223), (0.3794, 0.1603, 1.223), (-0.1402, -0.4253, 1.223)], [], [(6, 5, 3), (5, 7, 8), (10, 9, 8), (12, 1, 0), (15, 22, 16), (16, 27, 29), (2, 23, 1), (17, 21, 18), (4, 28, 2), (19, 26, 13), (3, 0, 2, 4), (4, 22, 28), (7, 29, 6), (15, 31, 16), (14, 31, 15), (13, 33, 14), (33, 37, 31), (30, 35, 39), (33, 36, 37), (34, 36, 33), (31, 37, 38), (30, 39, 32), (1, 2, 0), (12, 9, 10, 11), (4, 6, 3), (6, 7, 5), (7, 10, 8), (22, 15, 14, 28), (11, 1, 12), (9, 12, 0, 3, 5, 8), (32, 20, 18), (26, 24, 10, 11), (7, 21, 29), (16, 22, 27), (22, 4, 6, 27), (17, 16, 29), (17, 29, 21), (24, 20, 18, 25), (7, 25, 21), (2, 28, 23), (18, 21, 25), (25, 7, 10, 24), (23, 26, 11, 1), (36, 34, 32, 39), (19, 20, 24), (6, 29, 27), (19, 24, 26), (14, 13, 23), (14, 23, 28), (13, 26, 23), (20, 32, 34), (18, 17, 32), (13, 34, 33), (17, 30, 32), (14, 33, 31), (13, 19, 34), (17, 16, 30), (19, 20, 34), (16, 31, 30), (31, 38, 35), (30, 31, 35)])
me_pot.polygons.foreach_set('material_index', [1, 1, 1, 1, 1, 1, 1, 1, 1, 1, 1, 1, 1, 2, 2, 2, 2, 2, 2, 2, 2, 2, 1, 1, 1, 1, 1, 1, 1, 1, 2, 1, 1, 1, 1, 1, 1, 1, 1, 1, 1, 1, 1, 2, 1, 1, 1, 1, 1, 1, 2, 2, 2, 2, 2, 2, 2, 2, 2, 2, 2])
_uv = me_pot.uv_layers.new(name='UVMap')
_uv.uv.foreach_set('vector', [0.6198, 1.0, 0.5468, 0.5, 0.7546, 0.5, 0.5468, 0.5, 0.4478, 1.0, 0.3753, 0.5, 0.2762, 1.0, 0.2541, 0.5, 0.3753, 0.5, 0.1102, 0.5, 0.02734, 1.0, 0.0, 0.5, 0.7792, 1.0, 0.7656, 1.0, 0.6552, 1.0, 0.6552, 1.0, 0.6564, 1.0, 0.5643, 1.0, 0.9173, 1.0, 0.9921, 1.0, 1.0, 1.0, 0.5305, 1.0, 0.4818, 1.0, 0.4262, 1.0, 0.7761, 1.0, 0.8907, 1.0, 0.9173, 1.0, 0.1947, 1.0, 0.1323, 1.0, 0.0645, 1.0, 0.7546, 0.5, 0.9378, 0.5, 0.9173, 1.0, 0.7761, 1.0, 0.7761, 1.0, 0.7656, 1.0, 0.8907, 1.0, 0.4478, 1.0, 0.5643, 1.0, 0.6198, 1.0, 0.7792, 1.0, 0.8184, 1.0, 0.6552, 1.0, 0.9044, 1.0, 0.8184, 1.0, 0.7792, 1.0, 1.0, 1.0, 0.9896, 1.0, 0.9044, 1.0, 0.9896, 1.0, 0.977, 1.0, 0.8184, 1.0, 0.5983, 1.0, 0.6379, 1.0, 0.4534, 1.0, 0.03053, 1.0, 0.1951, 1.0, 0.01563, 1.0, 0.2019, 1.0, 0.1951, 1.0, 0.03053, 1.0, 0.8184, 1.0, 0.977, 1.0, 0.8127, 1.0, 0.5983, 1.0, 0.4534, 1.0, 0.3793, 1.0, 1.0, 1.0, 0.9173, 1.0, 0.9378, 0.5, 0.1102, 0.5, 0.2541, 0.5, 0.2762, 1.0, 0.1361, 1.0, 0.7761, 1.0, 0.6198, 1.0, 0.7546, 0.5, 0.6198, 1.0, 0.4478, 1.0, 0.5468, 0.5, 0.4478, 1.0, 0.2762, 1.0, 0.3753, 0.5, 0.7656, 1.0, 0.7792, 1.0, 0.9044, 1.0, 0.8907, 1.0, 0.1361, 1.0, 0.02734, 1.0, 0.1102, 0.5, 0.5133, 0.2439, 0.606, 0.4237, 0.8382, 0.4638, 0.9719, 0.2564, 0.8154, 0.03385, 0.5867, 0.0862, 0.3793, 1.0, 0.2774, 1.0, 0.4262, 1.0, 0.1323, 1.0, 0.2812, 1.0, 0.2762, 1.0, 0.1361, 1.0, 0.4478, 1.0, 0.4818, 1.0, 0.5643, 1.0, 0.6552, 1.0, 0.7656, 1.0, 0.6564, 1.0, 0.7656, 1.0, 0.7761, 1.0, 0.6198, 1.0, 0.6564, 1.0, 0.5305, 1.0, 0.6552, 1.0, 0.5643, 1.0, 0.5305, 1.0, 0.5643, 1.0, 0.4818, 1.0, 0.2812, 1.0, 0.2774, 1.0, 0.4262, 1.0, 0.3906, 1.0, 0.4478, 1.0, 0.3906, 1.0, 0.4818, 1.0, 0.9173, 1.0, 0.8907, 1.0, 0.9921, 1.0, 0.4262, 1.0, 0.4818, 1.0, 0.3906, 1.0, 0.3906, 1.0, 0.4478, 1.0, 0.2762, 1.0, 0.2812, 1.0, 0.02171, 1.0, 0.1323, 1.0, 0.1361, 1.0, 0.02734, 1.0, 0.1951, 1.0, 0.2019, 1.0, 0.3793, 1.0, 0.4534, 1.0, 0.1947, 1.0, 0.2774, 1.0, 0.2812, 1.0, 0.6198, 1.0, 0.5643, 1.0, 0.6564, 1.0, 0.1947, 1.0, 0.2812, 1.0, 0.1323, 1.0, 0.9044, 1.0, 1.0, 1.0, 0.9921, 1.0, 0.9044, 1.0, 0.9921, 1.0, 0.8907, 1.0, 0.0645, 1.0, 0.1323, 1.0, 0.02171, 1.0, 0.2774, 1.0, 0.3793, 1.0, 0.2019, 1.0, 0.4262, 1.0, 0.5305, 1.0, 0.3793, 1.0, 0.0645, 1.0, 0.2019, 1.0, 0.03053, 1.0, 0.5305, 1.0, 0.5983, 1.0, 0.3793, 1.0, 0.9044, 1.0, 0.9896, 1.0, 0.8184, 1.0, 0.0645, 1.0, 0.1947, 1.0, 0.2019, 1.0, 0.5305, 1.0, 0.6552, 1.0, 0.5983, 1.0, 0.1947, 1.0, 0.2774, 1.0, 0.2019, 1.0, 0.6552, 1.0, 0.8184, 1.0, 0.5983, 1.0, 0.8184, 1.0, 0.8127, 1.0, 0.6379, 1.0, 0.5983, 1.0, 0.8184, 1.0, 0.6379, 1.0])
me_pot.materials.append(mat_bark)
me_pot.materials.append(mat_pot)
me_pot.materials.append(mat_dirt)
me_pot.materials.append(mat_leaves)
me_pot.use_remesh_fix_poles = True
me_pot.use_remesh_preserve_attributes = False
me_pot.use_mirror_vertex_groups = False
me_pot.update()

# ---- objects
ob_tree = bpy.data.objects.new('Tree', me_tree)
ob_pot = bpy.data.objects.new('Pot', me_pot)

# ---- transforms, parenting, visibility, modifiers, constraints
ob_tree.parent = ob_pot
ob_tree.matrix_parent_inverse = Matrix(((1.0, -0.0, 0.0, -0.0), (-0.0, 1.0, -0.0, 0.0), (0.0, -0.0, 1.0, 0.6924), (-0.0, 0.0, -0.0, 1.0)))
ob_tree.location = (0.0, 0.0, -0.6924)
ob_tree.lineart.crease_threshold = 0.0
ob_pot.location = (0.0, 0.0, -0.6924)
ob_pot.lineart.crease_threshold = 0.0

# ---- collection membership
col_collection.objects.link(ob_tree)
col_collection.objects.link(ob_pot)

# ---- scene / render settings (as saved in the file)
scene.frame_start = 1; scene.frame_end = 250; scene.frame_set(2)
scene.render.engine = 'BLENDER_EEVEE_NEXT'
scene.cycles.use_denoising = False
scene.cycles.samples = 128
scene.cycles.sampling_pattern = 'TABULATED_SOBOL'
scene.cycles.use_adaptive_sampling = False
scene.cycles.use_light_tree = False
scene.view_settings.view_transform = 'Filmic'
bpy.context.view_layer.update()

# ---- added for rendering (the .blend has no active camera and no usable light): camera, sun
cam_auto = bpy.data.cameras.new('AutoCamera')
cam_auto.lens = 50.0
cam_auto.sensor_width = 36.0
cam_auto.clip_end = 1000.0
ob_auto_camera = bpy.data.objects.new('AutoCamera', cam_auto)
scene.collection.objects.link(ob_auto_camera)
ob_auto_camera.location = (13.6227, -15.3641, 14.9381)
ob_auto_camera.rotation_euler = (1.09748, -7.21219e-08, 0.694738)
scene.camera = ob_auto_camera
light_auto_sun = bpy.data.lights.new('AutoSun', 'SUN')
light_auto_sun.energy = 3.0
light_auto_sun.angle = 0.0523599
ob_auto_sun = bpy.data.objects.new('AutoSun', light_auto_sun)
scene.collection.objects.link(ob_auto_sun)
ob_auto_sun.rotation_euler = (0.872665, 0.174533, 0.523599)
bpy.context.view_layer.update()
